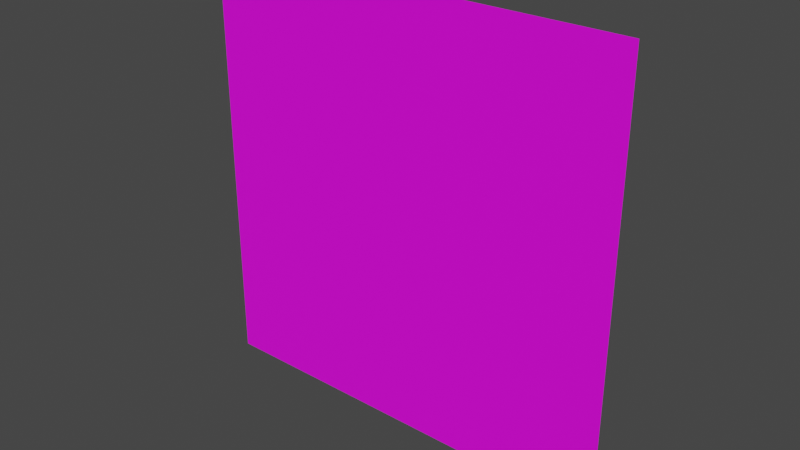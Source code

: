 # Source: ms_plane01.blend  (saved by Blender 4.0.36; exported with 4.5.12 LTS)
import bpy
from mathutils import Matrix  # noqa: F401  (used for matrix-valued properties, if any)

bpy.ops.wm.read_factory_settings(use_empty=True)
scene = bpy.context.scene
scene.name = 'Scene'

# ---- images (referenced by path relative to the original .blend; pixels are not part of the script)
import os
ASSET_DIR = os.environ.get("B2B_ASSET_DIR", "")  # directory of the original .blend (textures are referenced by path, not embedded)
HERE = os.path.dirname(os.path.abspath(__file__))  # packed textures are extracted next to this script under _unpacked/

def load_image(name, relpath, width, height, colorspace="sRGB"):
    """Load a texture the original file referenced (path relative to the .blend, or extracted next to this script)."""
    p = next((c for c in (os.path.join(HERE, relpath), os.path.join(ASSET_DIR, relpath)) if relpath and os.path.exists(c)), "")
    if p:
        img = bpy.data.images.load(p, check_existing=True)
        img.name = name
    else:  # same state as the original file: an image datablock whose file is absent (Cycles renders it pink)
        img = bpy.data.images.new(name, width, height)
        img.source = "FILE"
        img.filepath = "//" + (relpath or name)
    img.colorspace_settings.name = colorspace
    return img
img_tx_gradient01_256_png = load_image('tx_gradient01_256.png', 'tx_gradient01_256.png', 1024, 1024, 'sRGB')

# ---- materials (node trees are filled in below, after node groups)
mat_material = bpy.data.materials.new('Material')
mat_material.use_transparent_shadow = False

# ---- material node trees
mat_material.use_nodes = True; mat_material.node_tree.nodes.clear()
_N = mat_material.node_tree.nodes; _L = mat_material.node_tree.links
n0 = _N.new('ShaderNodeBsdfPrincipled'); n0.name = 'Principled BSDF'; n0.location = (10, 300)
n0.inputs[3].default_value = 1.45
n1 = _N.new('ShaderNodeOutputMaterial'); n1.name = 'Material Output'; n1.location = (300, 300)
n2 = _N.new('ShaderNodeMapping'); n2.name = 'Mapping'; n2.location = (-445, 236)
n3 = _N.new('ShaderNodeTexCoord'); n3.name = 'Texture Coordinate'; n3.location = (-625, 236)
n4 = _N.new('ShaderNodeTexImage'); n4.name = 'Image Texture'; n4.location = (-265, 276)
n4.image = img_tx_gradient01_256_png
_L.new(n0.outputs[0], n1.inputs[0])
_L.new(n2.outputs[0], n4.inputs[0])
_L.new(n3.outputs[2], n2.inputs[0])
_L.new(n4.outputs[0], n0.inputs[0])
n1.is_active_output = True

# ---- world
world_world = bpy.data.worlds.new('World'); scene.world = world_world
world_world.use_nodes = True; world_world.node_tree.nodes.clear()
_N = world_world.node_tree.nodes; _L = world_world.node_tree.links
n0 = _N.new('ShaderNodeOutputWorld'); n0.name = 'World Output'; n0.location = (300, 300)
n1 = _N.new('ShaderNodeBackground'); n1.name = 'Background'; n1.location = (10, 300)
n1.inputs[0].default_value = (0.05088, 0.05088, 0.05088, 1.0)
_L.new(n1.outputs[0], n0.inputs[0])
n0.is_active_output = True
world_world.color = (0.05088, 0.05088, 0.05088)
world_world.use_sun_shadow = False
world_world.sun_shadow_jitter_overblur = 0.0

# ---- meshes
me_plane = bpy.data.meshes.new('Plane')
me_plane.from_pydata([(-1.0, 0.0, -1.0), (1.0, 0.0, -1.0), (-1.0, 0.0, 1.0), (1.0, 0.0, 1.0), (0.0, 0.0, -1.0), (0.0, 0.0, 1.0)], [], [(4, 1, 3, 5), (0, 4, 5, 2)])
_uv = me_plane.uv_layers.new(name='UVMap')
_uv.uv.foreach_set('vector', [0.0, 1.0, 0.0, 0.0, 1.0, 0.0, 1.0, 1.0, 0.0, 0.0, 0.0, 0.9997, 1.0, 0.9997, 1.0, 0.0])
me_plane.materials.append(mat_material)
me_plane.update()

# ---- objects
ob_ms_plane01 = bpy.data.objects.new('ms_plane01', me_plane)

# ---- transforms, parenting, visibility, modifiers, constraints
ob_ms_plane01.location = (0.0, 0.0, 0.0)

# ---- collection membership
scene.collection.objects.link(ob_ms_plane01)

# ---- scene / render settings (as saved in the file)
scene.frame_start = 1; scene.frame_end = 250; scene.frame_set(1)
scene.render.engine = 'BLENDER_EEVEE_NEXT'
scene.cycles.sampling_pattern = 'TABULATED_SOBOL'
scene.view_settings.view_transform = 'Filmic'
bpy.context.view_layer.update()

# ---- added for rendering (the .blend has no active camera and no usable light): camera, sun
cam_auto = bpy.data.cameras.new('AutoCamera')
cam_auto.lens = 50.0
cam_auto.sensor_width = 36.0
cam_auto.clip_end = 1000.0
ob_auto_camera = bpy.data.objects.new('AutoCamera', cam_auto)
scene.collection.objects.link(ob_auto_camera)
ob_auto_camera.location = (2.61693, -3.14032, 2.09354)
ob_auto_camera.rotation_euler = (1.09748, -7.21219e-08, 0.694738)
scene.camera = ob_auto_camera
light_auto_sun = bpy.data.lights.new('AutoSun', 'SUN')
light_auto_sun.energy = 3.0
light_auto_sun.angle = 0.0523599
ob_auto_sun = bpy.data.objects.new('AutoSun', light_auto_sun)
scene.collection.objects.link(ob_auto_sun)
ob_auto_sun.rotation_euler = (0.872665, 0.174533, 0.523599)
bpy.context.view_layer.update()
